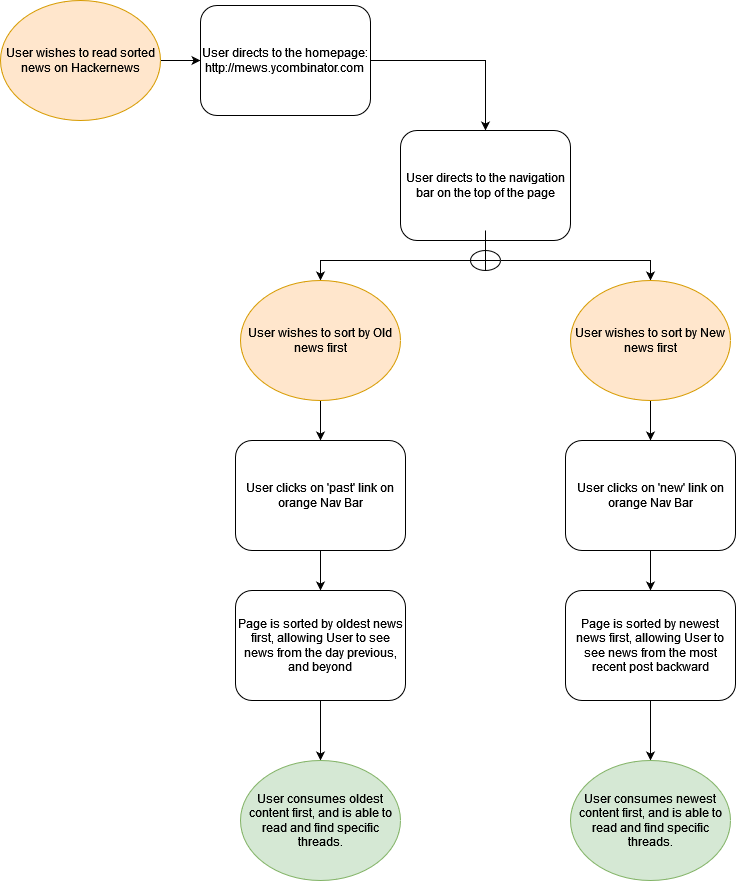

The diagram above was exported from draw.io. Its source (the exported page's mxGraphModel, read from the mxfile embedded in the PNG):
<mxGraphModel dx="1422" dy="780" grid="1" gridSize="10" guides="1" tooltips="1" connect="1" arrows="1" fold="1" page="1" pageScale="1" pageWidth="850" pageHeight="1100" math="0" shadow="0">
  <root>
    <mxCell id="0" />
    <mxCell id="1" parent="0" />
    <mxCell id="lxSazm7yumyh69_1GSxj-9" value="" style="edgeStyle=orthogonalEdgeStyle;rounded=0;orthogonalLoop=1;jettySize=auto;html=1;" parent="1" source="lxSazm7yumyh69_1GSxj-1" target="lxSazm7yumyh69_1GSxj-2" edge="1">
      <mxGeometry relative="1" as="geometry" />
    </mxCell>
    <mxCell id="lxSazm7yumyh69_1GSxj-1" value="User wishes to read sorted news on Hackernews" style="ellipse;whiteSpace=wrap;html=1;fillColor=#ffe6cc;strokeColor=#d79b00;" parent="1" vertex="1">
      <mxGeometry x="10" y="20" width="160" height="120" as="geometry" />
    </mxCell>
    <mxCell id="lxSazm7yumyh69_1GSxj-10" style="edgeStyle=orthogonalEdgeStyle;rounded=0;orthogonalLoop=1;jettySize=auto;html=1;entryX=0.5;entryY=0;entryDx=0;entryDy=0;" parent="1" source="lxSazm7yumyh69_1GSxj-2" target="lxSazm7yumyh69_1GSxj-3" edge="1">
      <mxGeometry relative="1" as="geometry">
        <mxPoint x="500" y="140" as="targetPoint" />
      </mxGeometry>
    </mxCell>
    <mxCell id="lxSazm7yumyh69_1GSxj-2" value="&lt;div&gt;User directs to the homepage:&lt;/div&gt;&lt;div&gt;http://mews.ycombinator.com&lt;br&gt;&lt;/div&gt;" style="rounded=1;whiteSpace=wrap;html=1;" parent="1" vertex="1">
      <mxGeometry x="210" y="25" width="170" height="110" as="geometry" />
    </mxCell>
    <mxCell id="lxSazm7yumyh69_1GSxj-16" style="edgeStyle=orthogonalEdgeStyle;rounded=0;orthogonalLoop=1;jettySize=auto;html=1;entryX=0.5;entryY=0;entryDx=0;entryDy=0;" parent="1" source="lxSazm7yumyh69_1GSxj-3" target="lxSazm7yumyh69_1GSxj-5" edge="1">
      <mxGeometry relative="1" as="geometry" />
    </mxCell>
    <mxCell id="lxSazm7yumyh69_1GSxj-17" style="edgeStyle=orthogonalEdgeStyle;rounded=0;orthogonalLoop=1;jettySize=auto;html=1;entryX=0.5;entryY=0;entryDx=0;entryDy=0;startArrow=none;" parent="1" source="lxSazm7yumyh69_1GSxj-18" target="lxSazm7yumyh69_1GSxj-6" edge="1">
      <mxGeometry relative="1" as="geometry" />
    </mxCell>
    <mxCell id="lxSazm7yumyh69_1GSxj-3" value="User directs to the navigation bar on the top of the page" style="rounded=1;whiteSpace=wrap;html=1;" parent="1" vertex="1">
      <mxGeometry x="410" y="150" width="170" height="110" as="geometry" />
    </mxCell>
    <mxCell id="lxSazm7yumyh69_1GSxj-20" style="edgeStyle=orthogonalEdgeStyle;rounded=0;orthogonalLoop=1;jettySize=auto;html=1;exitX=0.5;exitY=1;exitDx=0;exitDy=0;" parent="1" source="lxSazm7yumyh69_1GSxj-5" target="lxSazm7yumyh69_1GSxj-7" edge="1">
      <mxGeometry relative="1" as="geometry" />
    </mxCell>
    <mxCell id="lxSazm7yumyh69_1GSxj-5" value="User wishes to sort by Old news first" style="ellipse;whiteSpace=wrap;html=1;fillColor=#ffe6cc;strokeColor=#d79b00;" parent="1" vertex="1">
      <mxGeometry x="250" y="300" width="160" height="120" as="geometry" />
    </mxCell>
    <mxCell id="lxSazm7yumyh69_1GSxj-21" style="edgeStyle=orthogonalEdgeStyle;rounded=0;orthogonalLoop=1;jettySize=auto;html=1;exitX=0.5;exitY=1;exitDx=0;exitDy=0;entryX=0.5;entryY=0;entryDx=0;entryDy=0;" parent="1" source="lxSazm7yumyh69_1GSxj-6" target="lxSazm7yumyh69_1GSxj-8" edge="1">
      <mxGeometry relative="1" as="geometry" />
    </mxCell>
    <mxCell id="lxSazm7yumyh69_1GSxj-6" value="User wishes to sort by New news first" style="ellipse;whiteSpace=wrap;html=1;fillColor=#ffe6cc;strokeColor=#d79b00;" parent="1" vertex="1">
      <mxGeometry x="580" y="300" width="160" height="120" as="geometry" />
    </mxCell>
    <mxCell id="lxSazm7yumyh69_1GSxj-22" value="" style="edgeStyle=orthogonalEdgeStyle;rounded=0;orthogonalLoop=1;jettySize=auto;html=1;" parent="1" source="lxSazm7yumyh69_1GSxj-7" target="lxSazm7yumyh69_1GSxj-11" edge="1">
      <mxGeometry relative="1" as="geometry" />
    </mxCell>
    <mxCell id="lxSazm7yumyh69_1GSxj-7" value="User clicks on 'past' link on orange Nav Bar" style="rounded=1;whiteSpace=wrap;html=1;" parent="1" vertex="1">
      <mxGeometry x="245" y="460" width="170" height="110" as="geometry" />
    </mxCell>
    <mxCell id="lxSazm7yumyh69_1GSxj-23" value="" style="edgeStyle=orthogonalEdgeStyle;rounded=0;orthogonalLoop=1;jettySize=auto;html=1;" parent="1" source="lxSazm7yumyh69_1GSxj-8" target="lxSazm7yumyh69_1GSxj-12" edge="1">
      <mxGeometry relative="1" as="geometry" />
    </mxCell>
    <mxCell id="lxSazm7yumyh69_1GSxj-8" value="User clicks on 'new' link on orange Nav Bar" style="rounded=1;whiteSpace=wrap;html=1;" parent="1" vertex="1">
      <mxGeometry x="575" y="460" width="170" height="110" as="geometry" />
    </mxCell>
    <mxCell id="lxSazm7yumyh69_1GSxj-24" value="" style="edgeStyle=orthogonalEdgeStyle;rounded=0;orthogonalLoop=1;jettySize=auto;html=1;" parent="1" source="lxSazm7yumyh69_1GSxj-11" target="lxSazm7yumyh69_1GSxj-13" edge="1">
      <mxGeometry relative="1" as="geometry" />
    </mxCell>
    <mxCell id="lxSazm7yumyh69_1GSxj-11" value="Page is sorted by oldest news first, allowing User to see news from the day previous, and beyond" style="rounded=1;whiteSpace=wrap;html=1;" parent="1" vertex="1">
      <mxGeometry x="245" y="610" width="170" height="110" as="geometry" />
    </mxCell>
    <mxCell id="lxSazm7yumyh69_1GSxj-25" value="" style="edgeStyle=orthogonalEdgeStyle;rounded=0;orthogonalLoop=1;jettySize=auto;html=1;" parent="1" source="lxSazm7yumyh69_1GSxj-12" target="lxSazm7yumyh69_1GSxj-14" edge="1">
      <mxGeometry relative="1" as="geometry" />
    </mxCell>
    <mxCell id="lxSazm7yumyh69_1GSxj-12" value="Page is sorted by newest news first, allowing User to see news from the most recent post backward" style="rounded=1;whiteSpace=wrap;html=1;" parent="1" vertex="1">
      <mxGeometry x="575" y="610" width="170" height="110" as="geometry" />
    </mxCell>
    <mxCell id="lxSazm7yumyh69_1GSxj-13" value="User consumes oldest content first, and is able to read and find specific threads." style="ellipse;whiteSpace=wrap;html=1;fillColor=#d5e8d4;strokeColor=#82b366;" parent="1" vertex="1">
      <mxGeometry x="250" y="780" width="160" height="120" as="geometry" />
    </mxCell>
    <mxCell id="lxSazm7yumyh69_1GSxj-14" value="User consumes newest content first, and is able to read and find specific threads." style="ellipse;whiteSpace=wrap;html=1;fillColor=#d5e8d4;strokeColor=#82b366;" parent="1" vertex="1">
      <mxGeometry x="580" y="780" width="160" height="120" as="geometry" />
    </mxCell>
    <mxCell id="lxSazm7yumyh69_1GSxj-15" style="edgeStyle=orthogonalEdgeStyle;rounded=0;orthogonalLoop=1;jettySize=auto;html=1;exitX=0.5;exitY=1;exitDx=0;exitDy=0;" parent="1" source="lxSazm7yumyh69_1GSxj-5" target="lxSazm7yumyh69_1GSxj-5" edge="1">
      <mxGeometry relative="1" as="geometry" />
    </mxCell>
    <mxCell id="lxSazm7yumyh69_1GSxj-18" value="" style="shape=orEllipse;perimeter=ellipsePerimeter;whiteSpace=wrap;html=1;backgroundOutline=1;" parent="1" vertex="1">
      <mxGeometry x="480" y="270" width="30" height="20" as="geometry" />
    </mxCell>
    <mxCell id="lxSazm7yumyh69_1GSxj-19" value="" style="edgeStyle=orthogonalEdgeStyle;rounded=0;orthogonalLoop=1;jettySize=auto;html=1;entryX=0.5;entryY=0;entryDx=0;entryDy=0;endArrow=none;" parent="1" source="lxSazm7yumyh69_1GSxj-3" target="lxSazm7yumyh69_1GSxj-18" edge="1">
      <mxGeometry relative="1" as="geometry">
        <mxPoint x="495" y="260" as="sourcePoint" />
        <mxPoint x="660" y="300" as="targetPoint" />
      </mxGeometry>
    </mxCell>
  </root>
</mxGraphModel>